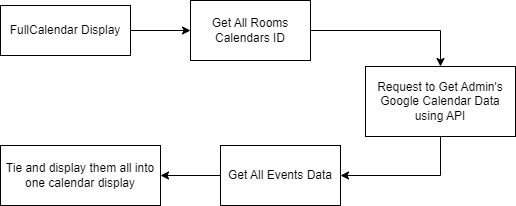

The diagram above was exported from draw.io. Its source (the exported page's mxGraphModel, read from the mxfile embedded in the PNG):
<mxGraphModel dx="1050" dy="613" grid="1" gridSize="10" guides="1" tooltips="1" connect="1" arrows="1" fold="1" page="1" pageScale="1" pageWidth="850" pageHeight="1100" math="0" shadow="0">
  <root>
    <mxCell id="0" />
    <mxCell id="1" parent="0" />
    <mxCell id="2" value="" style="edgeStyle=orthogonalEdgeStyle;rounded=0;orthogonalLoop=1;jettySize=auto;html=1;" edge="1" source="3" target="5" parent="1">
      <mxGeometry relative="1" as="geometry" />
    </mxCell>
    <mxCell id="3" value="FullCalendar Display" style="rounded=0;whiteSpace=wrap;html=1;" vertex="1" parent="1">
      <mxGeometry x="40" y="40" width="130" height="50" as="geometry" />
    </mxCell>
    <mxCell id="4" value="Request to Get Admin's Google Calendar Data using API" style="rounded=0;whiteSpace=wrap;html=1;" vertex="1" parent="1">
      <mxGeometry x="405" y="101" width="150" height="70" as="geometry" />
    </mxCell>
    <mxCell id="5" value="Get All Rooms Calendars ID" style="rounded=0;whiteSpace=wrap;html=1;" vertex="1" parent="1">
      <mxGeometry x="230" y="35" width="120" height="60" as="geometry" />
    </mxCell>
    <mxCell id="6" value="" style="edgeStyle=orthogonalEdgeStyle;rounded=0;orthogonalLoop=1;jettySize=auto;html=1;" edge="1" source="7" target="8" parent="1">
      <mxGeometry relative="1" as="geometry" />
    </mxCell>
    <mxCell id="7" value="Get All Events Data" style="rounded=0;whiteSpace=wrap;html=1;" vertex="1" parent="1">
      <mxGeometry x="260" y="180" width="120" height="60" as="geometry" />
    </mxCell>
    <mxCell id="8" value="Tie and display them all into one calendar display" style="rounded=0;whiteSpace=wrap;html=1;" vertex="1" parent="1">
      <mxGeometry x="40" y="180" width="160" height="60" as="geometry" />
    </mxCell>
    <mxCell id="9" value="" style="endArrow=classic;html=1;rounded=0;entryX=0.5;entryY=0;entryDx=0;entryDy=0;exitX=1;exitY=0.5;exitDx=0;exitDy=0;" edge="1" source="5" target="4" parent="1">
      <mxGeometry width="50" height="50" relative="1" as="geometry">
        <mxPoint x="380" y="260" as="sourcePoint" />
        <mxPoint x="430" y="210" as="targetPoint" />
        <Array as="points">
          <mxPoint x="480" y="65" />
        </Array>
      </mxGeometry>
    </mxCell>
    <mxCell id="10" value="" style="endArrow=classic;html=1;rounded=0;exitX=0.5;exitY=1;exitDx=0;exitDy=0;entryX=1;entryY=0.5;entryDx=0;entryDy=0;" edge="1" source="4" target="7" parent="1">
      <mxGeometry width="50" height="50" relative="1" as="geometry">
        <mxPoint x="380" y="260" as="sourcePoint" />
        <mxPoint x="430" y="210" as="targetPoint" />
        <Array as="points">
          <mxPoint x="480" y="210" />
        </Array>
      </mxGeometry>
    </mxCell>
  </root>
</mxGraphModel>